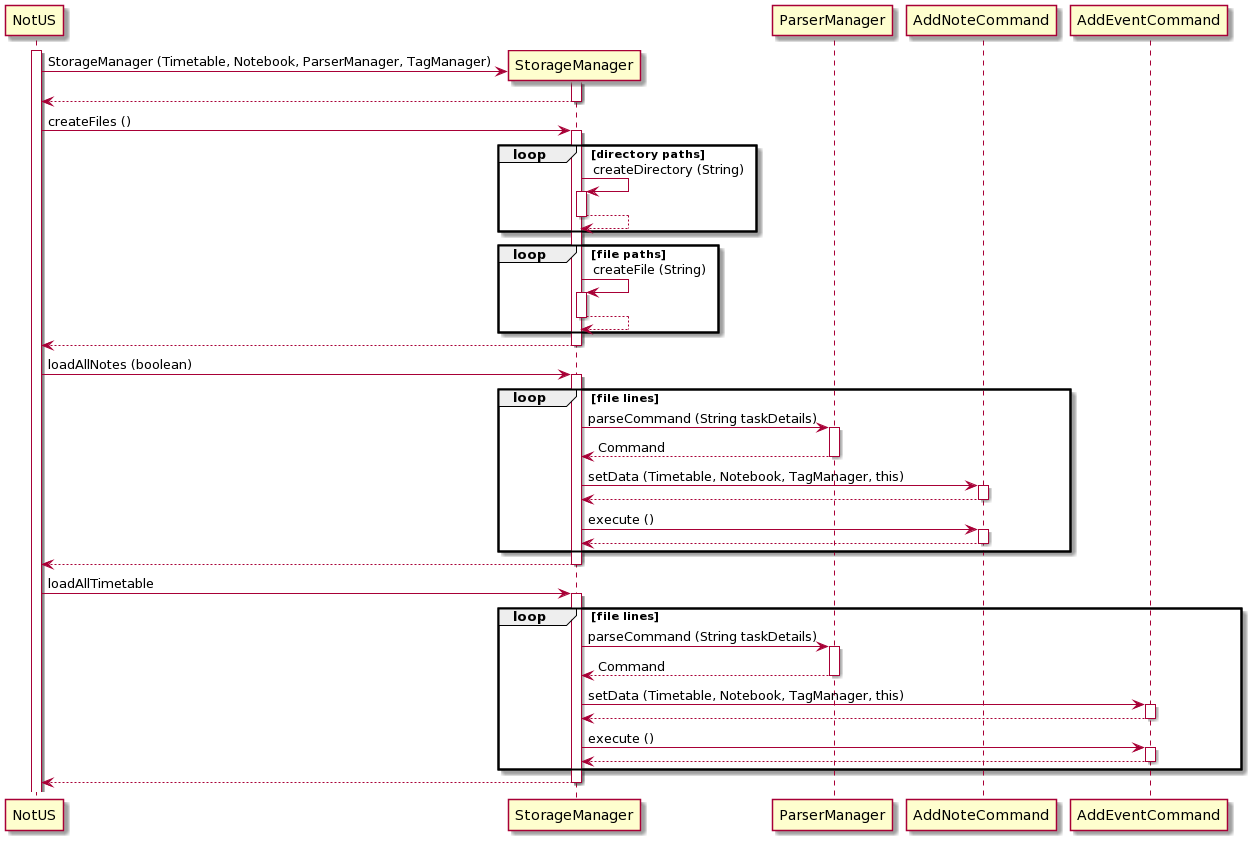

The diagram above was rendered by PlantUML. Its source (embedded in the PNG):
@startuml
activate NotUS

create StorageManager
NotUS -> StorageManager : StorageManager (Timetable, Notebook, ParserManager, TagManager)
activate StorageManager
StorageManager --> NotUS
deactivate StorageManager


NotUS -> StorageManager : createFiles ()
activate StorageManager
loop directory paths
    StorageManager -> StorageManager : createDirectory (String)
    activate StorageManager
    StorageManager --> StorageManager
    deactivate StorageManager
end

loop file paths
    StorageManager -> StorageManager : createFile (String)
    activate StorageManager
    StorageManager --> StorageManager
    deactivate StorageManager
end

StorageManager --> NotUS
deactivate StorageManager

NotUS -> StorageManager : loadAllNotes (boolean)
activate StorageManager
loop file lines 
    StorageManager -> ParserManager : parseCommand (String taskDetails)
    activate ParserManager 
    ParserManager --> StorageManager : Command
    deactivate ParserManager 

    StorageManager -> AddNoteCommand : setData (Timetable, Notebook, TagManager, this)
    activate AddNoteCommand 
    AddNoteCommand --> StorageManager :
    deactivate AddNoteCommand 

    StorageManager -> AddNoteCommand : execute ()
    activate AddNoteCommand 
    AddNoteCommand --> StorageManager :
    deactivate AddNoteCommand 
end 
StorageManager --> NotUS
deactivate StorageManager

NotUS -> StorageManager : loadAllTimetable
activate StorageManager
loop file lines 
    StorageManager -> ParserManager : parseCommand (String taskDetails)
    activate ParserManager 
    ParserManager --> StorageManager : Command
    deactivate ParserManager 

    StorageManager -> AddEventCommand : setData (Timetable, Notebook, TagManager, this)
    activate AddEventCommand 
    AddEventCommand --> StorageManager :
    deactivate AddEventCommand 

    StorageManager -> AddEventCommand : execute ()
    activate AddEventCommand 
    AddEventCommand --> StorageManager :
    deactivate AddEventCommand 
end 
StorageManager --> NotUS
deactivate StorageManager
@enduml